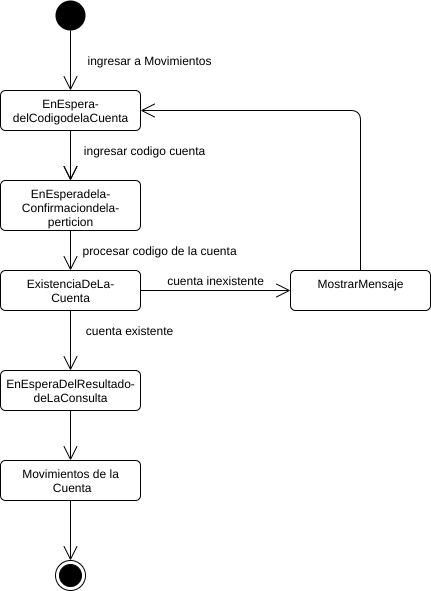

The diagram above was exported from draw.io. Its source (the exported page's mxGraphModel, read from the mxfile embedded in the PNG):
<mxGraphModel dx="1102" dy="426" grid="1" gridSize="10" guides="1" tooltips="1" connect="1" arrows="1" fold="1" page="1" pageScale="1" pageWidth="827" pageHeight="1169" math="0" shadow="0">
  <root>
    <mxCell id="TUPRjlbpBsxDoHDvZEtu-0" />
    <mxCell id="TUPRjlbpBsxDoHDvZEtu-1" parent="TUPRjlbpBsxDoHDvZEtu-0" />
    <mxCell id="ScpI_SVDoIbCjeRNmlPl-0" value="EnEspera-&lt;br&gt;delCodigodelaCuenta" style="html=1;align=center;verticalAlign=top;rounded=1;absoluteArcSize=1;arcSize=10;dashed=0;" parent="TUPRjlbpBsxDoHDvZEtu-1" vertex="1">
      <mxGeometry x="235" y="230" width="140" height="40" as="geometry" />
    </mxCell>
    <mxCell id="ScpI_SVDoIbCjeRNmlPl-1" value="" style="endArrow=open;endFill=1;endSize=12;html=1;entryX=0.5;entryY=0;entryDx=0;entryDy=0;exitX=0.5;exitY=1;exitDx=0;exitDy=0;" parent="TUPRjlbpBsxDoHDvZEtu-1" source="ScpI_SVDoIbCjeRNmlPl-2" target="ScpI_SVDoIbCjeRNmlPl-0" edge="1">
      <mxGeometry width="160" relative="1" as="geometry">
        <mxPoint x="204" y="214" as="sourcePoint" />
        <mxPoint x="364" y="214" as="targetPoint" />
      </mxGeometry>
    </mxCell>
    <mxCell id="ScpI_SVDoIbCjeRNmlPl-2" value="" style="ellipse;fillColor=#000000;strokeColor=none;" parent="TUPRjlbpBsxDoHDvZEtu-1" vertex="1">
      <mxGeometry x="290" y="140" width="30" height="30" as="geometry" />
    </mxCell>
    <mxCell id="ScpI_SVDoIbCjeRNmlPl-3" value="EnEsperadela-&lt;br&gt;Confirmaciondela-&lt;br&gt;perticion" style="html=1;align=center;verticalAlign=top;rounded=1;absoluteArcSize=1;arcSize=10;dashed=0;" parent="TUPRjlbpBsxDoHDvZEtu-1" vertex="1">
      <mxGeometry x="235" y="320" width="140" height="50" as="geometry" />
    </mxCell>
    <mxCell id="ScpI_SVDoIbCjeRNmlPl-4" value="" style="endArrow=open;endFill=1;endSize=12;html=1;entryX=0.5;entryY=0;entryDx=0;entryDy=0;exitX=0.5;exitY=1;exitDx=0;exitDy=0;" parent="TUPRjlbpBsxDoHDvZEtu-1" source="ScpI_SVDoIbCjeRNmlPl-0" target="ScpI_SVDoIbCjeRNmlPl-3" edge="1">
      <mxGeometry width="160" relative="1" as="geometry">
        <mxPoint x="260" y="270" as="sourcePoint" />
        <mxPoint x="319" y="314" as="targetPoint" />
      </mxGeometry>
    </mxCell>
    <mxCell id="ScpI_SVDoIbCjeRNmlPl-5" value="ingresar codigo cuenta" style="text;html=1;align=center;verticalAlign=middle;resizable=0;points=[];autosize=1;" parent="TUPRjlbpBsxDoHDvZEtu-1" vertex="1">
      <mxGeometry x="309" y="280" width="140" height="20" as="geometry" />
    </mxCell>
    <mxCell id="ScpI_SVDoIbCjeRNmlPl-6" value="" style="endArrow=open;endFill=1;endSize=12;html=1;entryX=0.5;entryY=0;entryDx=0;entryDy=0;exitX=0.5;exitY=1;exitDx=0;exitDy=0;" parent="TUPRjlbpBsxDoHDvZEtu-1" edge="1">
      <mxGeometry width="160" relative="1" as="geometry">
        <mxPoint x="305" y="270" as="sourcePoint" />
        <mxPoint x="305" y="320" as="targetPoint" />
      </mxGeometry>
    </mxCell>
    <mxCell id="ScpI_SVDoIbCjeRNmlPl-7" value="ExistenciaDeLa-&lt;br&gt;Cuenta" style="html=1;align=center;verticalAlign=top;rounded=1;absoluteArcSize=1;arcSize=10;dashed=0;" parent="TUPRjlbpBsxDoHDvZEtu-1" vertex="1">
      <mxGeometry x="235" y="410" width="140" height="40" as="geometry" />
    </mxCell>
    <mxCell id="ScpI_SVDoIbCjeRNmlPl-8" value="" style="endArrow=open;endFill=1;endSize=12;html=1;exitX=0.5;exitY=1;exitDx=0;exitDy=0;entryX=0.5;entryY=0;entryDx=0;entryDy=0;" parent="TUPRjlbpBsxDoHDvZEtu-1" source="ScpI_SVDoIbCjeRNmlPl-3" target="ScpI_SVDoIbCjeRNmlPl-7" edge="1">
      <mxGeometry width="160" relative="1" as="geometry">
        <mxPoint x="305" y="370" as="sourcePoint" />
        <mxPoint x="305" y="400" as="targetPoint" />
      </mxGeometry>
    </mxCell>
    <mxCell id="ScpI_SVDoIbCjeRNmlPl-9" value="procesar codigo de la cuenta" style="text;html=1;align=center;verticalAlign=middle;resizable=0;points=[];autosize=1;" parent="TUPRjlbpBsxDoHDvZEtu-1" vertex="1">
      <mxGeometry x="309" y="380" width="170" height="20" as="geometry" />
    </mxCell>
    <mxCell id="ScpI_SVDoIbCjeRNmlPl-10" value="EnEsperaDelResultado-&lt;br&gt;deLaConsulta" style="html=1;align=center;verticalAlign=top;rounded=1;absoluteArcSize=1;arcSize=10;dashed=0;" parent="TUPRjlbpBsxDoHDvZEtu-1" vertex="1">
      <mxGeometry x="235" y="510" width="140" height="40" as="geometry" />
    </mxCell>
    <mxCell id="ScpI_SVDoIbCjeRNmlPl-11" value="" style="endArrow=open;endFill=1;endSize=12;html=1;exitX=0.5;exitY=1;exitDx=0;exitDy=0;entryX=0.5;entryY=0;entryDx=0;entryDy=0;" parent="TUPRjlbpBsxDoHDvZEtu-1" source="ScpI_SVDoIbCjeRNmlPl-7" target="ScpI_SVDoIbCjeRNmlPl-10" edge="1">
      <mxGeometry width="160" relative="1" as="geometry">
        <mxPoint x="305" y="460" as="sourcePoint" />
        <mxPoint x="305" y="530" as="targetPoint" />
      </mxGeometry>
    </mxCell>
    <mxCell id="ScpI_SVDoIbCjeRNmlPl-12" value="cuenta existente" style="text;html=1;align=center;verticalAlign=middle;resizable=0;points=[];autosize=1;" parent="TUPRjlbpBsxDoHDvZEtu-1" vertex="1">
      <mxGeometry x="314" y="460" width="100" height="20" as="geometry" />
    </mxCell>
    <mxCell id="ScpI_SVDoIbCjeRNmlPl-13" value="" style="endArrow=open;endFill=1;endSize=12;html=1;exitX=1;exitY=0.5;exitDx=0;exitDy=0;entryX=0;entryY=0.5;entryDx=0;entryDy=0;" parent="TUPRjlbpBsxDoHDvZEtu-1" source="ScpI_SVDoIbCjeRNmlPl-7" target="ScpI_SVDoIbCjeRNmlPl-14" edge="1">
      <mxGeometry width="160" relative="1" as="geometry">
        <mxPoint x="390" y="445" as="sourcePoint" />
        <mxPoint x="455" y="440" as="targetPoint" />
      </mxGeometry>
    </mxCell>
    <mxCell id="ScpI_SVDoIbCjeRNmlPl-14" value="MostrarMensaje" style="html=1;align=center;verticalAlign=top;rounded=1;absoluteArcSize=1;arcSize=10;dashed=0;" parent="TUPRjlbpBsxDoHDvZEtu-1" vertex="1">
      <mxGeometry x="525" y="410" width="140" height="40" as="geometry" />
    </mxCell>
    <mxCell id="ScpI_SVDoIbCjeRNmlPl-15" value="cuenta inexistente" style="text;html=1;align=center;verticalAlign=middle;resizable=0;points=[];autosize=1;" parent="TUPRjlbpBsxDoHDvZEtu-1" vertex="1">
      <mxGeometry x="395" y="410" width="110" height="20" as="geometry" />
    </mxCell>
    <mxCell id="ScpI_SVDoIbCjeRNmlPl-16" value="" style="endArrow=open;endFill=1;endSize=12;html=1;exitX=0.5;exitY=0;exitDx=0;exitDy=0;entryX=1;entryY=0.5;entryDx=0;entryDy=0;edgeStyle=elbowEdgeStyle;" parent="TUPRjlbpBsxDoHDvZEtu-1" source="ScpI_SVDoIbCjeRNmlPl-14" target="ScpI_SVDoIbCjeRNmlPl-0" edge="1">
      <mxGeometry width="160" relative="1" as="geometry">
        <mxPoint x="400" y="450" as="sourcePoint" />
        <mxPoint x="390" y="350" as="targetPoint" />
        <Array as="points">
          <mxPoint x="595" y="330" />
          <mxPoint x="595" y="390" />
        </Array>
      </mxGeometry>
    </mxCell>
    <mxCell id="ScpI_SVDoIbCjeRNmlPl-17" value="" style="ellipse;html=1;shape=endState;fillColor=#000000;strokeColor=#000000;" parent="TUPRjlbpBsxDoHDvZEtu-1" vertex="1">
      <mxGeometry x="290" y="700" width="30" height="30" as="geometry" />
    </mxCell>
    <mxCell id="ScpI_SVDoIbCjeRNmlPl-18" value="" style="endArrow=open;endFill=1;endSize=12;html=1;exitX=0.5;exitY=1;exitDx=0;exitDy=0;entryX=0.5;entryY=0;entryDx=0;entryDy=0;" parent="TUPRjlbpBsxDoHDvZEtu-1" source="ScpI_SVDoIbCjeRNmlPl-10" target="ScpI_SVDoIbCjeRNmlPl-20" edge="1">
      <mxGeometry width="160" relative="1" as="geometry">
        <mxPoint x="349.5" y="575" as="sourcePoint" />
        <mxPoint x="349.5" y="635" as="targetPoint" />
      </mxGeometry>
    </mxCell>
    <mxCell id="ScpI_SVDoIbCjeRNmlPl-19" value="ingresar a Movimientos" style="text;html=1;align=center;verticalAlign=middle;resizable=0;points=[];autosize=1;" parent="TUPRjlbpBsxDoHDvZEtu-1" vertex="1">
      <mxGeometry x="314" y="190" width="140" height="20" as="geometry" />
    </mxCell>
    <mxCell id="ScpI_SVDoIbCjeRNmlPl-20" value="Movimientos de la&lt;br&gt;&amp;nbsp;Cuenta" style="html=1;align=center;verticalAlign=top;rounded=1;absoluteArcSize=1;arcSize=10;dashed=0;" parent="TUPRjlbpBsxDoHDvZEtu-1" vertex="1">
      <mxGeometry x="235" y="600" width="140" height="40" as="geometry" />
    </mxCell>
    <mxCell id="ScpI_SVDoIbCjeRNmlPl-21" value="" style="endArrow=open;endFill=1;endSize=12;html=1;exitX=0.5;exitY=1;exitDx=0;exitDy=0;entryX=0.5;entryY=0;entryDx=0;entryDy=0;" parent="TUPRjlbpBsxDoHDvZEtu-1" source="ScpI_SVDoIbCjeRNmlPl-20" target="ScpI_SVDoIbCjeRNmlPl-17" edge="1">
      <mxGeometry width="160" relative="1" as="geometry">
        <mxPoint x="528.5" y="655" as="sourcePoint" />
        <mxPoint x="484" y="680" as="targetPoint" />
      </mxGeometry>
    </mxCell>
  </root>
</mxGraphModel>